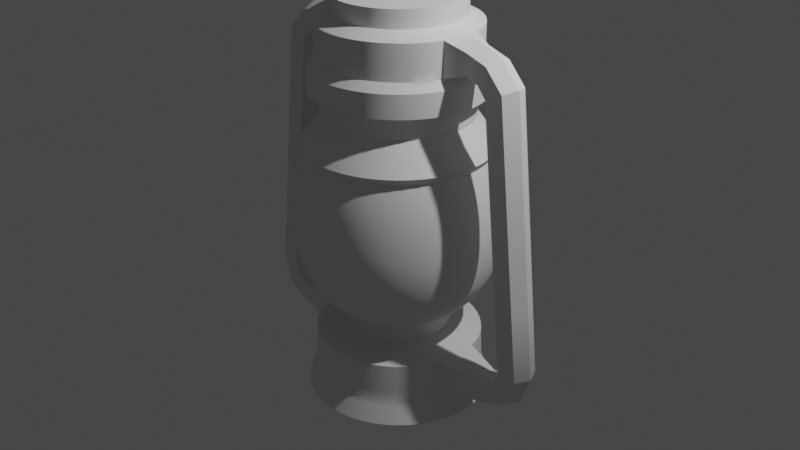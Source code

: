 # Source: Lantern.blend  (saved by Blender 2.81.16; exported with 4.5.12 LTS)
import bpy
from mathutils import Matrix  # noqa: F401  (used for matrix-valued properties, if any)

bpy.ops.wm.read_factory_settings(use_empty=True)
scene = bpy.context.scene
scene.name = 'Scene'

# ---- collections
col_collection = bpy.data.collections.new('Collection'); scene.collection.children.link(col_collection)

# ---- world
world_world = bpy.data.worlds.new('World'); scene.world = world_world
world_world.use_nodes = True; world_world.node_tree.nodes.clear()
_N = world_world.node_tree.nodes; _L = world_world.node_tree.links
n0 = _N.new('ShaderNodeOutputWorld'); n0.name = 'World Output'; n0.location = (300, 300)
n1 = _N.new('ShaderNodeBackground'); n1.name = 'Background'; n1.location = (10, 300)
n1.inputs[0].default_value = (0.05088, 0.05088, 0.05088, 1.0)
_L.new(n1.outputs[0], n0.inputs[0])
n0.is_active_output = True
world_world.color = (0.05088, 0.05088, 0.05088)
world_world.use_sun_shadow = False
world_world.sun_shadow_jitter_overblur = 0.0

# ---- cameras
cam_camera = bpy.data.cameras.new('Camera')
cam_camera.clip_end = 100.0
cam_camera.ortho_scale = 7.314

# ---- lights
light_light = bpy.data.lights.new('Light', 'POINT')
light_light.transmission_factor = 0.0
light_light.energy = 1000.0
light_light.shadow_soft_size = 0.1
light_light.shadow_maximum_resolution = 0.006
light_light.use_absolute_resolution = True

# ---- meshes
me_cylinder = bpy.data.meshes.new('Cylinder')
me_cylinder.from_pydata([(0.4851, 0.8401, 0.7866), (0.8401, 0.4851, 0.7866), (0.9701, -4.24e-08, 0.7866), (0.8401, -0.4851, 0.7866), (0.4851, -0.8401, 0.7866), (0.5101, 0.8836, 0.8597), (0.8836, 0.5101, 0.8597), (1.02, -4.473e-08, 0.8597), (0.8836, -0.5101, 0.8597), (0.5101, -0.8836, 0.8597), (0.3982, 0.6898, 1.161), (0.6898, 0.3982, 1.161), (0.7965, -6.592e-08, 1.161), (0.6898, -0.3982, 1.161), (0.3982, -0.6898, 1.161), (0.3982, 0.6898, 1.357), (0.6898, 0.3982, 1.357), (0.7965, -6.592e-08, 1.357), (0.6898, -0.3982, 1.357), (0.3982, -0.6898, 1.357), (0.464, 0.8037, 1.404), (0.8037, 0.464, 1.404), (0.928, -5.056e-08, 1.404), (0.8037, -0.464, 1.404), (0.464, -0.8037, 1.404), (0.464, 0.8037, 1.643), (0.8037, 0.464, 1.643), (0.928, -5.056e-08, 1.643), (0.8037, -0.464, 1.643), (0.464, -0.8037, 1.643), (0.4241, 0.7345, 1.728), (0.7345, 0.4241, 1.728), (0.8482, -5.86e-08, 1.728), (0.7345, -0.4241, 1.728), (0.4241, -0.7345, 1.728), (0.4241, 0.7345, 2.084), (0.7345, 0.4241, 2.084), (0.8482, -5.86e-08, 2.084), (0.7345, -0.4241, 2.084), (0.4241, -0.7345, 2.084), (0.3435, 0.595, 2.161), (0.595, 0.3435, 2.161), (0.687, -7.676e-08, 2.161), (0.595, -0.3435, 2.161), (0.3435, -0.595, 2.161), (0.3435, 0.595, 2.343), (0.595, 0.3435, 2.343), (0.687, -7.676e-08, 2.343), (0.595, -0.3435, 2.343), (0.3435, -0.595, 2.343), (0.3843, 0.6657, -0.8142), (0.6657, 0.3843, -0.8142), (0.7687, -5.691e-08, -0.8142), (0.6657, -0.3843, -0.8142), (0.3843, -0.6657, -0.8142), (0.2722, 0.4715, -0.9016), (0.4715, 0.2722, -0.9016), (0.5444, -7.98e-08, -0.9016), (0.4715, -0.2722, -0.9016), (0.2722, -0.4715, -0.9016), (0.2798, 0.4847, -1.133), (0.4847, 0.2798, -1.133), (0.5596, -7.781e-08, -1.133), (0.4847, -0.2798, -1.133), (0.2798, -0.4847, -1.133), (0.4517, 0.7824, -1.215), (0.7824, 0.4517, -1.215), (0.9035, -4.589e-08, -1.215), (0.7824, -0.4517, -1.215), (0.4517, -0.7824, -1.215), (0.4599, 0.7966, -1.62), (0.7966, 0.4599, -1.62), (0.9199, -4.42e-08, -1.62), (0.7966, -0.4599, -1.62), (0.4599, -0.7966, -1.62), (0.5071, 0.8783, -1.848), (0.8783, 0.5071, -1.848), (1.014, -3.397e-08, -1.848), (0.8783, -0.5071, -1.848), (0.5071, -0.8783, -1.848), (0.7913, 0.212, 1.728), (0.7913, -0.212, 1.728), (0.7913, 0.212, 2.084), (0.7913, -0.212, 2.084), (1.152, -0.1524, 1.748), (0.9971, -0.1524, 1.801), (0.9959, -6.749e-08, 1.728), (0.9971, -0.1524, 2.01), (0.9959, -6.749e-08, 2.084), (1.245, -0.1524, 1.639), (0.9971, 0.1524, 1.801), (0.9971, 0.1524, 2.01), (1.119, -6.902e-08, 1.682), (1.24, -0.1524, 1.938), (1.27, -6.453e-08, 2.005), (1.152, 0.1524, 1.748), (1.24, 0.1524, 1.938), (1.178, -8.037e-08, 1.609), (1.435, -0.1524, 1.727), (1.501, -5.271e-08, 1.759), (1.245, 0.1524, 1.639), (1.435, 0.1524, 1.727), (1.537, -0.1524, -1.061), (1.463, -9.05e-08, -1.06), (1.746, -0.1524, -1.061), (1.82, -4.26e-08, -1.06), (1.537, 0.1524, -1.061), (1.746, 0.1524, -1.061), (1.5, -0.1524, -1.178), (1.448, -1.072e-07, -1.125), (1.647, -0.1524, -1.326), (1.7, -2.545e-08, -1.377), (1.5, 0.1524, -1.178), (1.647, 0.1524, -1.326), (1.235, -0.1524, -1.301), (1.236, -6.797e-08, -1.227), (1.235, -0.1524, -1.51), (1.236, 2.784e-08, -1.584), (1.235, 0.1524, -1.301), (1.235, 0.1524, -1.51), (0.8429, 0.2259, -1.215), (0.8429, -0.2259, -1.215), (0.8582, 0.23, -1.62), (0.8582, -0.23, -1.62), (1.374, 0.1524, -1.268), (1.351, -8.831e-08, -1.202), (1.441, -0.1524, -1.452), (1.374, -0.1524, -1.268), (1.441, 0.1524, -1.452), (1.466, 1.905e-09, -1.517), (2.965e-10, 0.9701, 0.7866), (-0.4851, 0.8401, 0.7866), (-0.8401, 0.4851, 0.7866), (-0.9701, -4.24e-08, 0.7866), (-0.8401, -0.4851, 0.7866), (-0.4851, -0.8401, 0.7866), (2.965e-10, -0.9701, 0.7866), (-0.5101, 0.8836, 0.8597), (-1.236e-09, 1.02, 0.8597), (-0.8836, 0.5101, 0.8597), (-1.02, -4.473e-08, 0.8597), (-0.8836, -0.5101, 0.8597), (-0.5101, -0.8836, 0.8597), (-1.236e-09, -1.02, 0.8597), (-0.3982, 0.6898, 1.161), (0.0, 0.7965, 1.161), (-0.6898, 0.3982, 1.161), (-0.7965, -6.592e-08, 1.161), (-0.6898, -0.3982, 1.161), (-0.3982, -0.6898, 1.161), (0.0, -0.7965, 1.161), (-0.3982, 0.6898, 1.357), (0.0, 0.7965, 1.357), (-0.6898, 0.3982, 1.357), (-0.7965, -6.592e-08, 1.357), (-0.6898, -0.3982, 1.357), (-0.3982, -0.6898, 1.357), (0.0, -0.7965, 1.357), (-0.464, 0.8037, 1.404), (0.0, 0.928, 1.404), (-0.8037, 0.464, 1.404), (-0.928, -5.056e-08, 1.404), (-0.8037, -0.464, 1.404), (-0.464, -0.8037, 1.404), (0.0, -0.928, 1.404), (-0.464, 0.8037, 1.643), (0.0, 0.928, 1.643), (-0.8037, 0.464, 1.643), (-0.928, -5.056e-08, 1.643), (-0.8037, -0.464, 1.643), (-0.464, -0.8037, 1.643), (0.0, -0.928, 1.643), (-0.4241, 0.7345, 1.728), (0.0, 0.8482, 1.728), (-0.7345, 0.4241, 1.728), (-0.8482, -5.86e-08, 1.728), (-0.7345, -0.4241, 1.728), (-0.4241, -0.7345, 1.728), (0.0, -0.8482, 1.728), (-0.4241, 0.7345, 2.084), (0.0, 0.8482, 2.084), (-0.7345, 0.4241, 2.084), (-0.8482, -5.86e-08, 2.084), (-0.7345, -0.4241, 2.084), (-0.4241, -0.7345, 2.084), (0.0, -0.8482, 2.084), (-0.3435, 0.595, 2.161), (0.0, 0.687, 2.161), (-0.595, 0.3435, 2.161), (-0.687, -7.676e-08, 2.161), (-0.595, -0.3435, 2.161), (-0.3435, -0.595, 2.161), (0.0, -0.687, 2.161), (-0.3435, 0.595, 2.343), (0.0, 0.687, 2.343), (-0.595, 0.3435, 2.343), (-0.687, -7.676e-08, 2.343), (-0.595, -0.3435, 2.343), (-0.3435, -0.595, 2.343), (0.0, -0.687, 2.343), (0.0, 0.7687, -0.8142), (-0.3843, 0.6657, -0.8142), (-0.6657, 0.3843, -0.8142), (-0.7687, -5.691e-08, -0.8142), (-0.6657, -0.3843, -0.8142), (-0.3843, -0.6657, -0.8142), (0.0, -0.7687, -0.8142), (-5.905e-10, 0.5444, -0.9016), (-0.2722, 0.4715, -0.9016), (-0.4715, 0.2722, -0.9016), (-0.5444, -7.98e-08, -0.9016), (-0.4715, -0.2722, -0.9016), (-0.2722, -0.4715, -0.9016), (-5.905e-10, -0.5444, -0.9016), (-5.905e-10, 0.5596, -1.133), (-0.2798, 0.4847, -1.133), (-0.4847, 0.2798, -1.133), (-0.5596, -7.781e-08, -1.133), (-0.4847, -0.2798, -1.133), (-0.2798, -0.4847, -1.133), (-5.905e-10, -0.5596, -1.133), (0.0, 0.9035, -1.215), (-0.4517, 0.7824, -1.215), (-0.7824, 0.4517, -1.215), (-0.9035, -4.589e-08, -1.215), (-0.7824, -0.4517, -1.215), (-0.4517, -0.7824, -1.215), (0.0, -0.9035, -1.215), (0.0, 0.9199, -1.62), (-0.4599, 0.7966, -1.62), (-0.7966, 0.4599, -1.62), (-0.9199, -4.42e-08, -1.62), (-0.7966, -0.4599, -1.62), (-0.4599, -0.7966, -1.62), (0.0, -0.9199, -1.62), (0.0, 1.014, -1.848), (-0.5071, 0.8783, -1.848), (-0.8783, 0.5071, -1.848), (-1.014, -3.397e-08, -1.848), (-0.8783, -0.5071, -1.848), (-0.5071, -0.8783, -1.848), (0.0, -1.014, -1.848), (-0.7913, 0.212, 1.728), (-0.7913, -0.212, 1.728), (-0.7913, 0.212, 2.084), (-0.7913, -0.212, 2.084), (-1.152, -0.1524, 1.748), (-0.9971, -0.1524, 1.801), (-0.9959, -6.749e-08, 1.728), (-0.9971, -0.1524, 2.01), (-0.9959, -6.749e-08, 2.084), (-1.245, -0.1524, 1.639), (-0.9971, 0.1524, 1.801), (-0.9971, 0.1524, 2.01), (-1.119, -6.902e-08, 1.682), (-1.24, -0.1524, 1.938), (-1.27, -6.453e-08, 2.005), (-1.152, 0.1524, 1.748), (-1.24, 0.1524, 1.938), (-1.178, -8.037e-08, 1.609), (-1.435, -0.1524, 1.727), (-1.501, -5.271e-08, 1.759), (-1.245, 0.1524, 1.639), (-1.435, 0.1524, 1.727), (-1.537, -0.1524, -1.061), (-1.463, -9.05e-08, -1.06), (-1.746, -0.1524, -1.061), (-1.82, -4.26e-08, -1.06), (-1.537, 0.1524, -1.061), (-1.746, 0.1524, -1.061), (-1.5, -0.1524, -1.178), (-1.448, -1.072e-07, -1.125), (-1.647, -0.1524, -1.326), (-1.7, -2.545e-08, -1.377), (-1.5, 0.1524, -1.178), (-1.647, 0.1524, -1.326), (-1.235, -0.1524, -1.301), (-1.236, -6.797e-08, -1.227), (-1.235, -0.1524, -1.51), (-1.236, 2.784e-08, -1.584), (-1.235, 0.1524, -1.301), (-1.235, 0.1524, -1.51), (-0.8429, 0.2259, -1.215), (-0.8429, -0.2259, -1.215), (-0.8582, 0.23, -1.62), (-0.8582, -0.23, -1.62), (-1.374, 0.1524, -1.268), (-1.351, -8.831e-08, -1.202), (-1.441, -0.1524, -1.452), (-1.374, -0.1524, -1.268), (-1.441, 0.1524, -1.452), (-1.466, 1.905e-09, -1.517), (0.0, 2.384e-07, -1.848), (0.0, -1.192e-07, 2.343)], [], [(136, 4, 9, 143), (9, 14, 150, 143), (4, 3, 8, 9), (3, 2, 7, 8), (0, 130, 138, 5), (2, 1, 6, 7), (1, 0, 5, 6), (6, 11, 12, 7), (137, 144, 145, 138), (7, 12, 13, 8), (8, 13, 14, 9), (5, 10, 11, 6), (15, 152, 159, 20), (14, 13, 18, 19), (11, 10, 15, 16), (150, 14, 19, 157), (12, 11, 16, 17), (13, 12, 17, 18), (10, 145, 152, 15), (19, 18, 23, 24), (16, 15, 20, 21), (157, 19, 24, 164), (17, 16, 21, 22), (18, 17, 22, 23), (28, 27, 32, 81, 33), (20, 159, 166, 25), (24, 23, 28, 29), (21, 20, 25, 26), (164, 24, 29, 171), (22, 21, 26, 27), (23, 22, 27, 28), (81, 32, 86, 85), (25, 166, 173, 30), (29, 28, 33, 34), (26, 25, 30, 31), (171, 29, 34, 178), (27, 26, 31, 80, 32), (30, 173, 180, 35), (34, 33, 38, 39), (31, 30, 35, 36), (178, 34, 39, 185), (37, 83, 87, 88), (38, 83, 37, 42, 43), (35, 180, 187, 40), (39, 38, 43, 44), (36, 35, 40, 41), (185, 39, 44, 192), (37, 82, 36, 41, 42), (43, 42, 47, 48), (40, 187, 194, 45), (44, 43, 48, 49), (41, 40, 45, 46), (192, 44, 49, 199), (42, 41, 46, 47), (51, 52, 57, 56), (56, 57, 62, 61), (52, 53, 58, 57), (200, 50, 55, 207), (53, 54, 59, 58), (50, 51, 56, 55), (54, 206, 213, 59), (64, 220, 227, 69), (57, 58, 63, 62), (207, 55, 60, 214), (58, 59, 64, 63), (55, 56, 61, 60), (59, 213, 220, 64), (69, 227, 234, 74), (61, 62, 67, 120, 66), (62, 63, 68, 121, 67), (214, 60, 65, 221), (63, 64, 69, 68), (60, 61, 66, 65), (221, 65, 70, 228), (68, 69, 74, 73), (65, 66, 71, 70), (292, 77, 78), (74, 234, 241, 79), (71, 122, 72, 77, 76), (72, 123, 73, 78, 77), (228, 70, 75, 235), (73, 74, 79, 78), (70, 71, 76, 75), (293, 199, 49), (80, 82, 91, 90), (32, 80, 90, 86), (80, 31, 36, 82), (82, 37, 88, 91), (83, 81, 85, 87), (33, 81, 83, 38), (88, 87, 93, 94), (86, 90, 95, 92), (85, 86, 92, 84), (87, 85, 84, 93), (91, 88, 94, 96), (90, 91, 96, 95), (84, 92, 97, 89), (93, 84, 89, 98), (96, 94, 99, 101), (95, 96, 101, 100), (94, 93, 98, 99), (92, 95, 100, 97), (99, 98, 104, 105), (97, 100, 106, 103), (89, 97, 103, 102), (98, 89, 102, 104), (101, 99, 105, 107), (100, 101, 107, 106), (102, 103, 109, 108), (104, 102, 108, 110), (107, 105, 111, 113), (106, 107, 113, 112), (105, 104, 110, 111), (103, 106, 112, 109), (124, 128, 119, 118), (129, 126, 116, 117), (125, 124, 118, 115), (127, 125, 115, 114), (126, 127, 114, 116), (128, 129, 117, 119), (121, 68, 73, 123), (66, 120, 122, 71), (116, 123, 72, 117), (122, 119, 117, 72), (119, 122, 120, 118), (120, 67, 115, 118), (114, 115, 67, 121), (114, 121, 123, 116), (113, 111, 129, 128), (110, 108, 127, 126), (108, 109, 125, 127), (109, 112, 124, 125), (111, 110, 126, 129), (112, 113, 128, 124), (136, 143, 142, 135), (143, 150, 149, 142), (135, 142, 141, 134), (134, 141, 140, 133), (131, 137, 138, 130), (133, 140, 139, 132), (132, 139, 137, 131), (140, 147, 146, 139), (141, 148, 147, 140), (142, 149, 148, 141), (139, 146, 144, 137), (151, 158, 159, 152), (149, 156, 155, 148), (146, 153, 151, 144), (150, 157, 156, 149), (147, 154, 153, 146), (148, 155, 154, 147), (144, 151, 152, 145), (156, 163, 162, 155), (153, 160, 158, 151), (157, 164, 163, 156), (154, 161, 160, 153), (155, 162, 161, 154), (169, 176, 243, 175, 168), (158, 165, 166, 159), (163, 170, 169, 162), (160, 167, 165, 158), (164, 171, 170, 163), (161, 168, 167, 160), (162, 169, 168, 161), (243, 247, 248, 175), (165, 172, 173, 166), (170, 177, 176, 169), (167, 174, 172, 165), (171, 178, 177, 170), (168, 175, 242, 174, 167), (172, 179, 180, 173), (177, 184, 183, 176), (174, 181, 179, 172), (178, 185, 184, 177), (182, 250, 249, 245), (183, 190, 189, 182, 245), (179, 186, 187, 180), (184, 191, 190, 183), (181, 188, 186, 179), (185, 192, 191, 184), (182, 189, 188, 181, 244), (190, 197, 196, 189), (186, 193, 194, 187), (191, 198, 197, 190), (188, 195, 193, 186), (192, 199, 198, 191), (189, 196, 195, 188), (202, 209, 210, 203), (209, 216, 217, 210), (203, 210, 211, 204), (200, 207, 208, 201), (204, 211, 212, 205), (201, 208, 209, 202), (205, 212, 213, 206), (219, 226, 227, 220), (210, 217, 218, 211), (207, 214, 215, 208), (211, 218, 219, 212), (208, 215, 216, 209), (212, 219, 220, 213), (226, 233, 234, 227), (216, 223, 282, 224, 217), (217, 224, 283, 225, 218), (214, 221, 222, 215), (218, 225, 226, 219), (215, 222, 223, 216), (221, 228, 229, 222), (225, 232, 233, 226), (222, 229, 230, 223), (292, 241, 240), (233, 240, 241, 234), (230, 237, 238, 231, 284), (231, 238, 239, 232, 285), (228, 235, 236, 229), (232, 239, 240, 233), (229, 236, 237, 230), (293, 196, 197), (242, 252, 253, 244), (175, 248, 252, 242), (242, 244, 181, 174), (244, 253, 250, 182), (245, 249, 247, 243), (176, 183, 245, 243), (250, 256, 255, 249), (248, 254, 257, 252), (247, 246, 254, 248), (249, 255, 246, 247), (253, 258, 256, 250), (252, 257, 258, 253), (246, 251, 259, 254), (255, 260, 251, 246), (258, 263, 261, 256), (257, 262, 263, 258), (256, 261, 260, 255), (254, 259, 262, 257), (261, 267, 266, 260), (259, 265, 268, 262), (251, 264, 265, 259), (260, 266, 264, 251), (263, 269, 267, 261), (262, 268, 269, 263), (264, 270, 271, 265), (266, 272, 270, 264), (269, 275, 273, 267), (268, 274, 275, 269), (267, 273, 272, 266), (265, 271, 274, 268), (286, 280, 281, 290), (291, 279, 278, 288), (287, 277, 280, 286), (289, 276, 277, 287), (288, 278, 276, 289), (290, 281, 279, 291), (283, 285, 232, 225), (223, 230, 284, 282), (278, 279, 231, 285), (284, 231, 279, 281), (281, 280, 282, 284), (282, 280, 277, 224), (276, 283, 224, 277), (276, 278, 285, 283), (275, 290, 291, 273), (272, 288, 289, 270), (270, 289, 287, 271), (271, 287, 286, 274), (273, 291, 288, 272), (274, 286, 290, 275), (292, 76, 77), (292, 238, 237), (75, 76, 292), (235, 75, 292), (235, 292, 236), (236, 292, 237), (238, 292, 239), (239, 292, 240), (241, 292, 79), (79, 292, 78), (195, 196, 293), (46, 293, 47), (293, 49, 48), (47, 293, 48), (45, 194, 293), (46, 45, 293), (194, 193, 293), (193, 195, 293), (293, 197, 198), (199, 293, 198), (138, 145, 10, 5)])
me_cylinder.polygons.foreach_set('use_smooth', [True] * 288)
_k = set([(0, 1), (0, 130), (1, 2), (2, 3), (3, 4), (4, 136), (5, 6), (5, 138), (6, 7), (7, 8), (8, 9), (9, 143), (130, 131), (131, 132), (132, 133), (133, 134), (134, 135), (135, 136), (137, 138), (137, 139), (139, 140), (140, 141), (141, 142), (142, 143)])
me_cylinder.attributes.new('sharp_edge', 'BOOLEAN', 'EDGE').data.foreach_set('value', [ (min(e.vertices), max(e.vertices)) in _k for e in me_cylinder.edges])
_k = {(0, 130): 1.0, (0, 1): 1.0, (1, 2): 1.0, (2, 3): 1.0, (3, 4): 1.0, (4, 136): 1.0, (5, 138): 1.0, (5, 6): 1.0, (6, 7): 1.0, (7, 8): 1.0, (8, 9): 1.0, (9, 143): 1.0, (10, 145): 1.0, (10, 11): 1.0, (11, 12): 1.0, (12, 13): 1.0, (13, 14): 1.0, (14, 150): 1.0, (15, 152): 1.0, (15, 16): 1.0, (16, 17): 1.0, (17, 18): 1.0, (18, 19): 1.0, (19, 157): 1.0, (20, 159): 1.0, (20, 21): 1.0, (21, 22): 1.0, (22, 23): 1.0, (23, 24): 1.0, (24, 164): 1.0, (25, 166): 1.0, (25, 26): 1.0, (26, 27): 1.0, (27, 28): 1.0, (28, 29): 1.0, (29, 171): 1.0, (30, 173): 1.0, (30, 31): 1.0, (31, 80): 1.0, (32, 81): 1.0, (33, 34): 1.0, (34, 178): 1.0, (35, 180): 1.0, (35, 36): 1.0, (36, 82): 1.0, (37, 83): 1.0, (38, 39): 1.0, (39, 185): 1.0, (32, 86): 1.0, (40, 187): 1.0, (40, 41): 1.0, (41, 42): 1.0, (42, 43): 1.0, (43, 44): 1.0, (44, 192): 1.0, (45, 194): 1.0, (45, 46): 1.0, (46, 47): 1.0, (47, 48): 1.0, (48, 49): 1.0, (49, 199): 1.0, (50, 200): 1.0, (50, 51): 1.0, (51, 52): 1.0, (52, 53): 1.0, (53, 54): 1.0, (54, 206): 1.0, (55, 207): 1.0, (55, 56): 1.0, (56, 57): 1.0, (57, 58): 1.0, (58, 59): 1.0, (59, 213): 1.0, (60, 214): 1.0, (60, 61): 1.0, (61, 62): 1.0, (62, 63): 1.0, (63, 64): 1.0, (64, 220): 1.0, (65, 221): 1.0, (65, 66): 1.0, (67, 120): 1.0, (68, 121): 1.0, (68, 69): 1.0, (69, 227): 1.0, (70, 228): 1.0, (70, 71): 1.0, (72, 122): 1.0, (73, 123): 1.0, (73, 74): 1.0, (74, 234): 1.0, (75, 235): 1.0, (75, 76): 1.0, (76, 77): 1.0, (77, 78): 1.0, (78, 79): 1.0, (79, 241): 1.0, (32, 80): 1.0, (33, 81): 1.0, (37, 82): 1.0, (38, 83): 1.0, (80, 90): 1.0, (82, 91): 1.0, (37, 88): 1.0, (80, 82): 1.0, (83, 87): 1.0, (81, 85): 1.0, (81, 83): 1.0, (85, 86): 1.0, (87, 88): 1.0, (86, 92): 1.0, (86, 90): 1.0, (88, 91): 1.0, (87, 93): 1.0, (84, 85): 1.0, (88, 94): 1.0, (90, 91): 1.0, (90, 95): 1.0, (91, 96): 1.0, (85, 87): 1.0, (84, 92): 1.0, (93, 94): 1.0, (84, 89): 1.0, (92, 95): 1.0, (94, 96): 1.0, (96, 101): 1.0, (94, 99): 1.0, (93, 98): 1.0, (95, 96): 1.0, (92, 97): 1.0, (95, 100): 1.0, (84, 93): 1.0, (89, 97): 1.0, (98, 99): 1.0, (97, 103): 1.0, (97, 100): 1.0, (99, 101): 1.0, (98, 104): 1.0, (89, 102): 1.0, (99, 105): 1.0, (100, 101): 1.0, (100, 106): 1.0, (101, 107): 1.0, (89, 98): 1.0, (102, 103): 1.0, (104, 105): 1.0, (102, 108): 1.0, (103, 106): 1.0, (105, 107): 1.0, (107, 113): 1.0, (105, 111): 1.0, (104, 110): 1.0, (106, 107): 1.0, (103, 109): 1.0, (106, 112): 1.0, (102, 104): 1.0, (108, 109): 1.0, (110, 111): 1.0, (118, 124): 1.0, (109, 112): 1.0, (111, 113): 1.0, (115, 125): 1.0, (110, 126): 1.0, (114, 127): 1.0, (112, 113): 1.0, (113, 128): 1.0, (117, 129): 1.0, (108, 110): 1.0, (114, 115): 1.0, (116, 117): 1.0, (115, 118): 1.0, (117, 119): 1.0, (118, 119): 1.0, (114, 116): 1.0, (66, 120): 1.0, (67, 121): 1.0, (71, 122): 1.0, (72, 123): 1.0, (121, 123): 1.0, (120, 122): 1.0, (116, 123): 1.0, (72, 117): 1.0, (119, 122): 1.0, (118, 120): 1.0, (67, 115): 1.0, (114, 121): 1.0, (112, 124): 1.0, (109, 125): 1.0, (116, 126): 1.0, (108, 127): 1.0, (119, 128): 1.0, (111, 129): 1.0, (128, 129): 1.0, (126, 127): 1.0, (125, 127): 1.0, (124, 125): 1.0, (126, 129): 1.0, (124, 128): 1.0, (130, 131): 1.0, (131, 132): 1.0, (132, 133): 1.0, (133, 134): 1.0, (134, 135): 1.0, (135, 136): 1.0, (137, 138): 1.0, (137, 139): 1.0, (139, 140): 1.0, (140, 141): 1.0, (141, 142): 1.0, (142, 143): 1.0, (144, 145): 1.0, (144, 146): 1.0, (146, 147): 1.0, (147, 148): 1.0, (148, 149): 1.0, (149, 150): 1.0, (151, 152): 1.0, (151, 153): 1.0, (153, 154): 1.0, (154, 155): 1.0, (155, 156): 1.0, (156, 157): 1.0, (158, 159): 1.0, (158, 160): 1.0, (160, 161): 1.0, (161, 162): 1.0, (162, 163): 1.0, (163, 164): 1.0, (165, 166): 1.0, (165, 167): 1.0, (167, 168): 1.0, (168, 169): 1.0, (169, 170): 1.0, (170, 171): 1.0, (172, 173): 1.0, (172, 174): 1.0, (174, 242): 1.0, (175, 243): 1.0, (176, 177): 1.0, (177, 178): 1.0, (179, 180): 1.0, (179, 181): 1.0, (181, 244): 1.0, (182, 245): 1.0, (183, 184): 1.0, (184, 185): 1.0, (175, 248): 1.0, (186, 187): 1.0, (186, 188): 1.0, (188, 189): 1.0, (189, 190): 1.0, (190, 191): 1.0, (191, 192): 1.0, (193, 194): 1.0, (193, 195): 1.0, (195, 196): 1.0, (196, 197): 1.0, (197, 198): 1.0, (198, 199): 1.0, (200, 201): 1.0, (201, 202): 1.0, (202, 203): 1.0, (203, 204): 1.0, (204, 205): 1.0, (205, 206): 1.0, (207, 208): 1.0, (208, 209): 1.0, (209, 210): 1.0, (210, 211): 1.0, (211, 212): 1.0, (212, 213): 1.0, (214, 215): 1.0, (215, 216): 1.0, (216, 217): 1.0, (217, 218): 1.0, (218, 219): 1.0, (219, 220): 1.0, (221, 222): 1.0, (222, 223): 1.0, (224, 282): 1.0, (225, 283): 1.0, (225, 226): 1.0, (226, 227): 1.0, (228, 229): 1.0, (229, 230): 1.0, (231, 284): 1.0, (232, 285): 1.0, (232, 233): 1.0, (233, 234): 1.0, (235, 236): 1.0, (236, 237): 1.0, (237, 238): 1.0, (238, 239): 1.0, (239, 240): 1.0, (240, 241): 1.0, (175, 242): 1.0, (176, 243): 1.0, (182, 244): 1.0, (183, 245): 1.0, (242, 252): 1.0, (244, 253): 1.0, (182, 250): 1.0, (242, 244): 1.0, (245, 249): 1.0, (243, 247): 1.0, (243, 245): 1.0, (247, 248): 1.0, (249, 250): 1.0, (248, 254): 1.0, (248, 252): 1.0, (250, 253): 1.0, (249, 255): 1.0, (246, 247): 1.0, (250, 256): 1.0, (252, 253): 1.0, (252, 257): 1.0, (253, 258): 1.0, (247, 249): 1.0, (246, 254): 1.0, (255, 256): 1.0, (246, 251): 1.0, (254, 257): 1.0, (256, 258): 1.0, (258, 263): 1.0, (256, 261): 1.0, (255, 260): 1.0, (257, 258): 1.0, (254, 259): 1.0, (257, 262): 1.0, (246, 255): 1.0, (251, 259): 1.0, (260, 261): 1.0, (259, 265): 1.0, (259, 262): 1.0, (261, 263): 1.0, (260, 266): 1.0, (251, 264): 1.0, (261, 267): 1.0, (262, 263): 1.0, (262, 268): 1.0, (263, 269): 1.0, (251, 260): 1.0, (264, 265): 1.0, (266, 267): 1.0, (264, 270): 1.0, (265, 268): 1.0, (267, 269): 1.0, (269, 275): 1.0, (267, 273): 1.0, (266, 272): 1.0, (268, 269): 1.0, (265, 271): 1.0, (268, 274): 1.0, (264, 266): 1.0, (270, 271): 1.0, (272, 273): 1.0, (280, 286): 1.0, (271, 274): 1.0, (273, 275): 1.0, (277, 287): 1.0, (272, 288): 1.0, (276, 289): 1.0, (274, 275): 1.0, (275, 290): 1.0, (279, 291): 1.0, (270, 272): 1.0, (276, 277): 1.0, (278, 279): 1.0, (277, 280): 1.0, (279, 281): 1.0, (280, 281): 1.0, (276, 278): 1.0, (223, 282): 1.0, (224, 283): 1.0, (230, 284): 1.0, (231, 285): 1.0, (283, 285): 1.0, (282, 284): 1.0, (278, 285): 1.0, (231, 279): 1.0, (281, 284): 1.0, (280, 282): 1.0, (224, 277): 1.0, (276, 283): 1.0, (274, 286): 1.0, (271, 287): 1.0, (278, 288): 1.0, (270, 289): 1.0, (281, 290): 1.0, (273, 291): 1.0, (290, 291): 1.0, (288, 289): 1.0, (287, 289): 1.0, (286, 287): 1.0, (288, 291): 1.0, (286, 290): 1.0}
me_cylinder.attributes.new('crease_edge', 'FLOAT', 'EDGE').data.foreach_set('value', [_k.get((min(e.vertices), max(e.vertices)), 0.0) for e in me_cylinder.edges])
_uv = me_cylinder.uv_layers.new(name='UVMap')
_uv.uv.foreach_set('vector', [0.5, 1.0, 0.5833, 1.0, 0.5833, 1.0, 0.5, 1.0, 0.5833, 1.0, 0.5833, 1.0, 0.5, 1.0, 0.5, 1.0, 0.5833, 1.0, 0.6667, 1.0, 0.6667, 1.0, 0.5833, 1.0, 0.6667, 1.0, 0.75, 1.0, 0.75, 1.0, 0.6667, 1.0, 0.9167, 1.0, 1.0, 1.0, 1.0, 1.0, 0.9167, 1.0, 0.75, 1.0, 0.8333, 1.0, 0.8333, 1.0, 0.75, 1.0, 0.8333, 1.0, 0.9167, 1.0, 0.9167, 1.0, 0.8333, 1.0, 0.8333, 1.0, 0.8333, 1.0, 0.75, 1.0, 0.75, 1.0, 0.9167, 1.0, 0.9167, 1.0, 1.0, 1.0, 1.0, 1.0, 0.75, 1.0, 0.75, 1.0, 0.6667, 1.0, 0.6667, 1.0, 0.6667, 1.0, 0.6667, 1.0, 0.5833, 1.0, 0.5833, 1.0, 0.9167, 1.0, 0.9167, 1.0, 0.8333, 1.0, 0.8333, 1.0, 0.9167, 1.0, 1.0, 1.0, 1.0, 1.0, 0.9167, 1.0, 0.5833, 1.0, 0.6667, 1.0, 0.6667, 1.0, 0.5833, 1.0, 0.8333, 1.0, 0.9167, 1.0, 0.9167, 1.0, 0.8333, 1.0, 0.5, 1.0, 0.5833, 1.0, 0.5833, 1.0, 0.5, 1.0, 0.75, 1.0, 0.8333, 1.0, 0.8333, 1.0, 0.75, 1.0, 0.6667, 1.0, 0.75, 1.0, 0.75, 1.0, 0.6667, 1.0, 0.9167, 1.0, 1.0, 1.0, 1.0, 1.0, 0.9167, 1.0, 0.5833, 1.0, 0.6667, 1.0, 0.6667, 1.0, 0.5833, 1.0, 0.8333, 1.0, 0.9167, 1.0, 0.9167, 1.0, 0.8333, 1.0, 0.5, 1.0, 0.5833, 1.0, 0.5833, 1.0, 0.5, 1.0, 0.75, 1.0, 0.8333, 1.0, 0.8333, 1.0, 0.75, 1.0, 0.6667, 1.0, 0.75, 1.0, 0.75, 1.0, 0.6667, 1.0, 0.6667, 1.0, 0.75, 1.0, 0.75, 1.0, 0.7083, 1.0, 0.6667, 1.0, 0.9167, 1.0, 1.0, 1.0, 1.0, 1.0, 0.9167, 1.0, 0.5833, 1.0, 0.6667, 1.0, 0.6667, 1.0, 0.5833, 1.0, 0.8333, 1.0, 0.9167, 1.0, 0.9167, 1.0, 0.8333, 1.0, 0.5, 1.0, 0.5833, 1.0, 0.5833, 1.0, 0.5, 1.0, 0.75, 1.0, 0.8333, 1.0, 0.8333, 1.0, 0.75, 1.0, 0.6667, 1.0, 0.75, 1.0, 0.75, 1.0, 0.6667, 1.0, 0.7083, 1.0, 0.75, 1.0, 0.75, 1.0, 0.7083, 1.0, 0.9167, 1.0, 1.0, 1.0, 1.0, 1.0, 0.9167, 1.0, 0.5833, 1.0, 0.6667, 1.0, 0.6667, 1.0, 0.5833, 1.0, 0.8333, 1.0, 0.9167, 1.0, 0.9167, 1.0, 0.8333, 1.0, 0.5, 1.0, 0.5833, 1.0, 0.5833, 1.0, 0.5, 1.0, 0.75, 1.0, 0.8333, 1.0, 0.8333, 1.0, 0.7917, 1.0, 0.75, 1.0, 0.9167, 1.0, 1.0, 1.0, 1.0, 1.0, 0.9167, 1.0, 0.5833, 1.0, 0.6667, 1.0, 0.6667, 1.0, 0.5833, 1.0, 0.8333, 1.0, 0.9167, 1.0, 0.9167, 1.0, 0.8333, 1.0, 0.5, 1.0, 0.5833, 1.0, 0.5833, 1.0, 0.5, 1.0, 0.75, 1.0, 0.7083, 1.0, 0.7083, 1.0, 0.75, 1.0, 0.6667, 1.0, 0.7083, 1.0, 0.75, 1.0, 0.75, 1.0, 0.6667, 1.0, 0.9167, 1.0, 1.0, 1.0, 1.0, 1.0, 0.9167, 1.0, 0.5833, 1.0, 0.6667, 1.0, 0.6667, 1.0, 0.5833, 1.0, 0.8333, 1.0, 0.9167, 1.0, 0.9167, 1.0, 0.8333, 1.0, 0.5, 1.0, 0.5833, 1.0, 0.5833, 1.0, 0.5, 1.0, 0.75, 1.0, 0.7917, 1.0, 0.8333, 1.0, 0.8333, 1.0, 0.75, 1.0, 0.6667, 1.0, 0.75, 1.0, 0.75, 1.0, 0.6667, 1.0, 0.9167, 1.0, 1.0, 1.0, 1.0, 1.0, 0.9167, 1.0, 0.5833, 1.0, 0.6667, 1.0, 0.6667, 1.0, 0.5833, 1.0, 0.8333, 1.0, 0.9167, 1.0, 0.9167, 1.0, 0.8333, 1.0, 0.5, 1.0, 0.5833, 1.0, 0.5833, 1.0, 0.5, 1.0, 0.75, 1.0, 0.8333, 1.0, 0.8333, 1.0, 0.75, 1.0, 0.8333, 0.5, 0.75, 0.5, 0.75, 0.5, 0.8333, 0.5, 0.8333, 0.5, 0.75, 0.5, 0.75, 0.5, 0.8333, 0.5, 0.75, 0.5, 0.6667, 0.5, 0.6667, 0.5, 0.75, 0.5, 1.0, 0.5, 0.9167, 0.5, 0.9167, 0.5, 1.0, 0.5, 0.6667, 0.5, 0.5833, 0.5, 0.5833, 0.5, 0.6667, 0.5, 0.9167, 0.5, 0.8333, 0.5, 0.8333, 0.5, 0.9167, 0.5, 0.5833, 0.5, 0.5, 0.5, 0.5, 0.5, 0.5833, 0.5, 0.5833, 0.5, 0.5, 0.5, 0.5, 0.5, 0.5833, 0.5, 0.75, 0.5, 0.6667, 0.5, 0.6667, 0.5, 0.75, 0.5, 1.0, 0.5, 0.9167, 0.5, 0.9167, 0.5, 1.0, 0.5, 0.6667, 0.5, 0.5833, 0.5, 0.5833, 0.5, 0.6667, 0.5, 0.9167, 0.5, 0.8333, 0.5, 0.8333, 0.5, 0.9167, 0.5, 0.5833, 0.5, 0.5, 0.5, 0.5, 0.5, 0.5833, 0.5, 0.5833, 0.5, 0.5, 0.5, 0.5, 0.5, 0.5833, 0.5, 0.8333, 0.5, 0.75, 0.5, 0.75, 0.5, 0.7917, 0.5, 0.8333, 0.5, 0.75, 0.5, 0.6667, 0.5, 0.6667, 0.5, 0.7083, 0.5, 0.75, 0.5, 1.0, 0.5, 0.9167, 0.5, 0.9167, 0.5, 1.0, 0.5, 0.6667, 0.5, 0.5833, 0.5, 0.5833, 0.5, 0.6667, 0.5, 0.9167, 0.5, 0.8333, 0.5, 0.8333, 0.5, 0.9167, 0.5, 1.0, 0.5, 0.9167, 0.5, 0.9167, 0.5, 1.0, 0.5, 0.6667, 0.5, 0.5833, 0.5, 0.5833, 0.5, 0.6667, 0.5, 0.9167, 0.5, 0.8333, 0.5, 0.8333, 0.5, 0.9167, 0.5, 0.75, 0.25, 0.99, 0.25, 0.9578, 0.13, 0.5833, 0.5, 0.5, 0.5, 0.5, 0.5, 0.5833, 0.5, 0.8333, 0.5, 0.7917, 0.5, 0.75, 0.5, 0.75, 0.5, 0.8333, 0.5, 0.75, 0.5, 0.7083, 0.5, 0.6667, 0.5, 0.6667, 0.5, 0.75, 0.5, 1.0, 0.5, 0.9167, 0.5, 0.9167, 0.5, 1.0, 0.5, 0.6667, 0.5, 0.5833, 0.5, 0.5833, 0.5, 0.6667, 0.5, 0.9167, 0.5, 0.8333, 0.5, 0.8333, 0.5, 0.9167, 0.5, 0.25, 0.25, 0.25, 0.01, 0.37, 0.04215, 0.7917, 1.0, 0.7917, 1.0, 0.7917, 1.0, 0.7917, 1.0, 0.75, 1.0, 0.7917, 1.0, 0.7917, 1.0, 0.75, 1.0, 0.7917, 1.0, 0.8333, 1.0, 0.8333, 1.0, 0.7917, 1.0, 0.7917, 1.0, 0.75, 1.0, 0.75, 1.0, 0.7917, 1.0, 0.7083, 1.0, 0.7083, 1.0, 0.7083, 1.0, 0.7083, 1.0, 0.6667, 1.0, 0.7083, 1.0, 0.7083, 1.0, 0.6667, 1.0, 0.75, 1.0, 0.7083, 1.0, 0.7083, 1.0, 0.75, 1.0, 0.75, 1.0, 0.7917, 1.0, 0.7917, 1.0, 0.75, 1.0, 0.7083, 1.0, 0.75, 1.0, 0.75, 1.0, 0.7083, 1.0, 0.7083, 1.0, 0.7083, 1.0, 0.7083, 1.0, 0.7083, 1.0, 0.7917, 1.0, 0.75, 1.0, 0.75, 1.0, 0.7917, 1.0, 0.7917, 1.0, 0.7917, 1.0, 0.7917, 1.0, 0.7917, 1.0, 0.7083, 1.0, 0.75, 1.0, 0.75, 1.0, 0.7083, 1.0, 0.7083, 1.0, 0.7083, 1.0, 0.7083, 1.0, 0.7083, 1.0, 0.7917, 1.0, 0.75, 1.0, 0.75, 1.0, 0.7917, 1.0, 0.7917, 1.0, 0.7917, 1.0, 0.7917, 1.0, 0.7917, 1.0, 0.75, 1.0, 0.7083, 1.0, 0.7083, 1.0, 0.75, 1.0, 0.75, 1.0, 0.7917, 1.0, 0.7917, 1.0, 0.75, 1.0, 0.75, 1.0, 0.7083, 1.0, 0.7083, 1.0, 0.75, 1.0, 0.75, 1.0, 0.7917, 1.0, 0.7917, 1.0, 0.75, 1.0, 0.7083, 1.0, 0.75, 1.0, 0.75, 1.0, 0.7083, 1.0, 0.7083, 1.0, 0.7083, 1.0, 0.7083, 1.0, 0.7083, 1.0, 0.7917, 1.0, 0.75, 1.0, 0.75, 1.0, 0.7917, 1.0, 0.7917, 1.0, 0.7917, 1.0, 0.7917, 1.0, 0.7917, 1.0, 0.7083, 1.0, 0.75, 1.0, 0.75, 1.0, 0.7083, 1.0, 0.7083, 1.0, 0.7083, 1.0, 0.7083, 1.0, 0.7083, 1.0, 0.7917, 1.0, 0.75, 1.0, 0.75, 1.0, 0.7917, 1.0, 0.7917, 1.0, 0.7917, 1.0, 0.7917, 1.0, 0.7917, 1.0, 0.75, 1.0, 0.7083, 1.0, 0.7083, 1.0, 0.75, 1.0, 0.75, 1.0, 0.7917, 1.0, 0.7917, 1.0, 0.75, 1.0, 0.7917, 1.0, 0.7917, 1.0, 0.7917, 1.0, 0.7917, 1.0, 0.75, 1.0, 0.7083, 1.0, 0.7083, 1.0, 0.75, 1.0, 0.75, 1.0, 0.7917, 1.0, 0.7917, 1.0, 0.75, 1.0, 0.7083, 1.0, 0.75, 1.0, 0.75, 1.0, 0.7083, 1.0, 0.7083, 1.0, 0.7083, 1.0, 0.7083, 1.0, 0.7083, 1.0, 0.7917, 1.0, 0.75, 1.0, 0.75, 1.0, 0.7917, 1.0, 0.7083, 0.5, 0.6667, 0.5, 0.6667, 0.5, 0.7083, 0.5, 0.8333, 0.5, 0.7917, 0.5, 0.7917, 0.5, 0.8333, 0.5, 0.7083, 1.0, 0.7083, 0.5, 0.75, 0.5, 0.75, 1.0, 0.7917, 0.5, 0.7917, 1.0, 0.75, 1.0, 0.75, 0.5, 0.7917, 1.0, 0.7917, 0.5, 0.7917, 0.5, 0.7917, 1.0, 0.7917, 0.5, 0.75, 0.5, 0.75, 1.0, 0.7917, 1.0, 0.7083, 1.0, 0.75, 1.0, 0.75, 0.5, 0.7083, 0.5, 0.7083, 1.0, 0.7083, 0.5, 0.7083, 0.5, 0.7083, 1.0, 0.7917, 1.0, 0.75, 1.0, 0.75, 1.0, 0.7917, 1.0, 0.7083, 1.0, 0.7083, 1.0, 0.7083, 1.0, 0.7083, 1.0, 0.7083, 1.0, 0.75, 1.0, 0.75, 1.0, 0.7083, 1.0, 0.75, 1.0, 0.7917, 1.0, 0.7917, 1.0, 0.75, 1.0, 0.75, 1.0, 0.7083, 1.0, 0.7083, 1.0, 0.75, 1.0, 0.7917, 1.0, 0.7917, 1.0, 0.7917, 1.0, 0.7917, 1.0, 0.5, 1.0, 0.5, 1.0, 0.5833, 1.0, 0.5833, 1.0, 0.5, 1.0, 0.5, 1.0, 0.5833, 1.0, 0.5833, 1.0, 0.5833, 1.0, 0.5833, 1.0, 0.6667, 1.0, 0.6667, 1.0, 0.6667, 1.0, 0.6667, 1.0, 0.75, 1.0, 0.75, 1.0, 0.9167, 1.0, 0.9167, 1.0, 1.0, 1.0, 1.0, 1.0, 0.75, 1.0, 0.75, 1.0, 0.8333, 1.0, 0.8333, 1.0, 0.8333, 1.0, 0.8333, 1.0, 0.9167, 1.0, 0.9167, 1.0, 0.75, 1.0, 0.75, 1.0, 0.8333, 1.0, 0.8333, 1.0, 0.6667, 1.0, 0.6667, 1.0, 0.75, 1.0, 0.75, 1.0, 0.5833, 1.0, 0.5833, 1.0, 0.6667, 1.0, 0.6667, 1.0, 0.8333, 1.0, 0.8333, 1.0, 0.9167, 1.0, 0.9167, 1.0, 0.9167, 1.0, 0.9167, 1.0, 1.0, 1.0, 1.0, 1.0, 0.5833, 1.0, 0.5833, 1.0, 0.6667, 1.0, 0.6667, 1.0, 0.8333, 1.0, 0.8333, 1.0, 0.9167, 1.0, 0.9167, 1.0, 0.5, 1.0, 0.5, 1.0, 0.5833, 1.0, 0.5833, 1.0, 0.75, 1.0, 0.75, 1.0, 0.8333, 1.0, 0.8333, 1.0, 0.6667, 1.0, 0.6667, 1.0, 0.75, 1.0, 0.75, 1.0, 0.9167, 1.0, 0.9167, 1.0, 1.0, 1.0, 1.0, 1.0, 0.5833, 1.0, 0.5833, 1.0, 0.6667, 1.0, 0.6667, 1.0, 0.8333, 1.0, 0.8333, 1.0, 0.9167, 1.0, 0.9167, 1.0, 0.5, 1.0, 0.5, 1.0, 0.5833, 1.0, 0.5833, 1.0, 0.75, 1.0, 0.75, 1.0, 0.8333, 1.0, 0.8333, 1.0, 0.6667, 1.0, 0.6667, 1.0, 0.75, 1.0, 0.75, 1.0, 0.6667, 1.0, 0.6667, 1.0, 0.7083, 1.0, 0.75, 1.0, 0.75, 1.0, 0.9167, 1.0, 0.9167, 1.0, 1.0, 1.0, 1.0, 1.0, 0.5833, 1.0, 0.5833, 1.0, 0.6667, 1.0, 0.6667, 1.0, 0.8333, 1.0, 0.8333, 1.0, 0.9167, 1.0, 0.9167, 1.0, 0.5, 1.0, 0.5, 1.0, 0.5833, 1.0, 0.5833, 1.0, 0.75, 1.0, 0.75, 1.0, 0.8333, 1.0, 0.8333, 1.0, 0.6667, 1.0, 0.6667, 1.0, 0.75, 1.0, 0.75, 1.0, 0.7083, 1.0, 0.7083, 1.0, 0.75, 1.0, 0.75, 1.0, 0.9167, 1.0, 0.9167, 1.0, 1.0, 1.0, 1.0, 1.0, 0.5833, 1.0, 0.5833, 1.0, 0.6667, 1.0, 0.6667, 1.0, 0.8333, 1.0, 0.8333, 1.0, 0.9167, 1.0, 0.9167, 1.0, 0.5, 1.0, 0.5, 1.0, 0.5833, 1.0, 0.5833, 1.0, 0.75, 1.0, 0.75, 1.0, 0.7917, 1.0, 0.8333, 1.0, 0.8333, 1.0, 0.9167, 1.0, 0.9167, 1.0, 1.0, 1.0, 1.0, 1.0, 0.5833, 1.0, 0.5833, 1.0, 0.6667, 1.0, 0.6667, 1.0, 0.8333, 1.0, 0.8333, 1.0, 0.9167, 1.0, 0.9167, 1.0, 0.5, 1.0, 0.5, 1.0, 0.5833, 1.0, 0.5833, 1.0, 0.75, 1.0, 0.75, 1.0, 0.7083, 1.0, 0.7083, 1.0, 0.6667, 1.0, 0.6667, 1.0, 0.75, 1.0, 0.75, 1.0, 0.7083, 1.0, 0.9167, 1.0, 0.9167, 1.0, 1.0, 1.0, 1.0, 1.0, 0.5833, 1.0, 0.5833, 1.0, 0.6667, 1.0, 0.6667, 1.0, 0.8333, 1.0, 0.8333, 1.0, 0.9167, 1.0, 0.9167, 1.0, 0.5, 1.0, 0.5, 1.0, 0.5833, 1.0, 0.5833, 1.0, 0.75, 1.0, 0.75, 1.0, 0.8333, 1.0, 0.8333, 1.0, 0.7917, 1.0, 0.6667, 1.0, 0.6667, 1.0, 0.75, 1.0, 0.75, 1.0, 0.9167, 1.0, 0.9167, 1.0, 1.0, 1.0, 1.0, 1.0, 0.5833, 1.0, 0.5833, 1.0, 0.6667, 1.0, 0.6667, 1.0, 0.8333, 1.0, 0.8333, 1.0, 0.9167, 1.0, 0.9167, 1.0, 0.5, 1.0, 0.5, 1.0, 0.5833, 1.0, 0.5833, 1.0, 0.75, 1.0, 0.75, 1.0, 0.8333, 1.0, 0.8333, 1.0, 0.8333, 0.5, 0.8333, 0.5, 0.75, 0.5, 0.75, 0.5, 0.8333, 0.5, 0.8333, 0.5, 0.75, 0.5, 0.75, 0.5, 0.75, 0.5, 0.75, 0.5, 0.6667, 0.5, 0.6667, 0.5, 1.0, 0.5, 1.0, 0.5, 0.9167, 0.5, 0.9167, 0.5, 0.6667, 0.5, 0.6667, 0.5, 0.5833, 0.5, 0.5833, 0.5, 0.9167, 0.5, 0.9167, 0.5, 0.8333, 0.5, 0.8333, 0.5, 0.5833, 0.5, 0.5833, 0.5, 0.5, 0.5, 0.5, 0.5, 0.5833, 0.5, 0.5833, 0.5, 0.5, 0.5, 0.5, 0.5, 0.75, 0.5, 0.75, 0.5, 0.6667, 0.5, 0.6667, 0.5, 1.0, 0.5, 1.0, 0.5, 0.9167, 0.5, 0.9167, 0.5, 0.6667, 0.5, 0.6667, 0.5, 0.5833, 0.5, 0.5833, 0.5, 0.9167, 0.5, 0.9167, 0.5, 0.8333, 0.5, 0.8333, 0.5, 0.5833, 0.5, 0.5833, 0.5, 0.5, 0.5, 0.5, 0.5, 0.5833, 0.5, 0.5833, 0.5, 0.5, 0.5, 0.5, 0.5, 0.8333, 0.5, 0.8333, 0.5, 0.7917, 0.5, 0.75, 0.5, 0.75, 0.5, 0.75, 0.5, 0.75, 0.5, 0.7083, 0.5, 0.6667, 0.5, 0.6667, 0.5, 1.0, 0.5, 1.0, 0.5, 0.9167, 0.5, 0.9167, 0.5, 0.6667, 0.5, 0.6667, 0.5, 0.5833, 0.5, 0.5833, 0.5, 0.9167, 0.5, 0.9167, 0.5, 0.8333, 0.5, 0.8333, 0.5, 1.0, 0.5, 1.0, 0.5, 0.9167, 0.5, 0.9167, 0.5, 0.6667, 0.5, 0.6667, 0.5, 0.5833, 0.5, 0.5833, 0.5, 0.9167, 0.5, 0.9167, 0.5, 0.8333, 0.5, 0.8333, 0.5, 0.75, 0.25, 0.75, 0.01, 0.87, 0.04215, 0.5833, 0.5, 0.5833, 0.5, 0.5, 0.5, 0.5, 0.5, 0.8333, 0.5, 0.8333, 0.5, 0.75, 0.5, 0.75, 0.5, 0.7917, 0.5, 0.75, 0.5, 0.75, 0.5, 0.6667, 0.5, 0.6667, 0.5, 0.7083, 0.5, 1.0, 0.5, 1.0, 0.5, 0.9167, 0.5, 0.9167, 0.5, 0.6667, 0.5, 0.6667, 0.5, 0.5833, 0.5, 0.5833, 0.5, 0.9167, 0.5, 0.9167, 0.5, 0.8333, 0.5, 0.8333, 0.5, 0.25, 0.25, 0.49, 0.25, 0.4578, 0.13, 0.7917, 1.0, 0.7917, 1.0, 0.7917, 1.0, 0.7917, 1.0, 0.75, 1.0, 0.75, 1.0, 0.7917, 1.0, 0.7917, 1.0, 0.7917, 1.0, 0.7917, 1.0, 0.8333, 1.0, 0.8333, 1.0, 0.7917, 1.0, 0.7917, 1.0, 0.75, 1.0, 0.75, 1.0, 0.7083, 1.0, 0.7083, 1.0, 0.7083, 1.0, 0.7083, 1.0, 0.6667, 1.0, 0.6667, 1.0, 0.7083, 1.0, 0.7083, 1.0, 0.75, 1.0, 0.75, 1.0, 0.7083, 1.0, 0.7083, 1.0, 0.75, 1.0, 0.75, 1.0, 0.7917, 1.0, 0.7917, 1.0, 0.7083, 1.0, 0.7083, 1.0, 0.75, 1.0, 0.75, 1.0, 0.7083, 1.0, 0.7083, 1.0, 0.7083, 1.0, 0.7083, 1.0, 0.7917, 1.0, 0.7917, 1.0, 0.75, 1.0, 0.75, 1.0, 0.7917, 1.0, 0.7917, 1.0, 0.7917, 1.0, 0.7917, 1.0, 0.7083, 1.0, 0.7083, 1.0, 0.75, 1.0, 0.75, 1.0, 0.7083, 1.0, 0.7083, 1.0, 0.7083, 1.0, 0.7083, 1.0, 0.7917, 1.0, 0.7917, 1.0, 0.75, 1.0, 0.75, 1.0, 0.7917, 1.0, 0.7917, 1.0, 0.7917, 1.0, 0.7917, 1.0, 0.75, 1.0, 0.75, 1.0, 0.7083, 1.0, 0.7083, 1.0, 0.75, 1.0, 0.75, 1.0, 0.7917, 1.0, 0.7917, 1.0, 0.75, 1.0, 0.75, 1.0, 0.7083, 1.0, 0.7083, 1.0, 0.75, 1.0, 0.75, 1.0, 0.7917, 1.0, 0.7917, 1.0, 0.7083, 1.0, 0.7083, 1.0, 0.75, 1.0, 0.75, 1.0, 0.7083, 1.0, 0.7083, 1.0, 0.7083, 1.0, 0.7083, 1.0, 0.7917, 1.0, 0.7917, 1.0, 0.75, 1.0, 0.75, 1.0, 0.7917, 1.0, 0.7917, 1.0, 0.7917, 1.0, 0.7917, 1.0, 0.7083, 1.0, 0.7083, 1.0, 0.75, 1.0, 0.75, 1.0, 0.7083, 1.0, 0.7083, 1.0, 0.7083, 1.0, 0.7083, 1.0, 0.7917, 1.0, 0.7917, 1.0, 0.75, 1.0, 0.75, 1.0, 0.7917, 1.0, 0.7917, 1.0, 0.7917, 1.0, 0.7917, 1.0, 0.75, 1.0, 0.75, 1.0, 0.7083, 1.0, 0.7083, 1.0, 0.75, 1.0, 0.75, 1.0, 0.7917, 1.0, 0.7917, 1.0, 0.7917, 1.0, 0.7917, 1.0, 0.7917, 1.0, 0.7917, 1.0, 0.75, 1.0, 0.75, 1.0, 0.7083, 1.0, 0.7083, 1.0, 0.75, 1.0, 0.75, 1.0, 0.7917, 1.0, 0.7917, 1.0, 0.7083, 1.0, 0.7083, 1.0, 0.75, 1.0, 0.75, 1.0, 0.7083, 1.0, 0.7083, 1.0, 0.7083, 1.0, 0.7083, 1.0, 0.7917, 1.0, 0.7917, 1.0, 0.75, 1.0, 0.75, 1.0, 0.7083, 0.5, 0.7083, 0.5, 0.6667, 0.5, 0.6667, 0.5, 0.8333, 0.5, 0.8333, 0.5, 0.7917, 0.5, 0.7917, 0.5, 0.7083, 1.0, 0.75, 1.0, 0.75, 0.5, 0.7083, 0.5, 0.7917, 0.5, 0.75, 0.5, 0.75, 1.0, 0.7917, 1.0, 0.7917, 1.0, 0.7917, 1.0, 0.7917, 0.5, 0.7917, 0.5, 0.7917, 0.5, 0.7917, 1.0, 0.75, 1.0, 0.75, 0.5, 0.7083, 1.0, 0.7083, 0.5, 0.75, 0.5, 0.75, 1.0, 0.7083, 1.0, 0.7083, 1.0, 0.7083, 0.5, 0.7083, 0.5, 0.7917, 1.0, 0.7917, 1.0, 0.75, 1.0, 0.75, 1.0, 0.7083, 1.0, 0.7083, 1.0, 0.7083, 1.0, 0.7083, 1.0, 0.7083, 1.0, 0.7083, 1.0, 0.75, 1.0, 0.75, 1.0, 0.75, 1.0, 0.75, 1.0, 0.7917, 1.0, 0.7917, 1.0, 0.75, 1.0, 0.75, 1.0, 0.7083, 1.0, 0.7083, 1.0, 0.7917, 1.0, 0.7917, 1.0, 0.7917, 1.0, 0.7917, 1.0, 0.75, 0.25, 0.9578, 0.37, 0.99, 0.25, 0.75, 0.25, 0.99, 0.25, 0.9578, 0.37, 0.87, 0.4578, 0.9578, 0.37, 0.75, 0.25, 0.75, 0.49, 0.87, 0.4578, 0.75, 0.25, 0.75, 0.49, 0.75, 0.25, 0.87, 0.4578, 0.87, 0.4578, 0.75, 0.25, 0.9578, 0.37, 0.99, 0.25, 0.75, 0.25, 0.9578, 0.13, 0.9578, 0.13, 0.75, 0.25, 0.87, 0.04215, 0.75, 0.01, 0.75, 0.25, 0.87, 0.04215, 0.87, 0.04215, 0.75, 0.25, 0.9578, 0.13, 0.4578, 0.37, 0.49, 0.25, 0.25, 0.25, 0.4578, 0.37, 0.25, 0.25, 0.49, 0.25, 0.25, 0.25, 0.37, 0.04215, 0.4578, 0.13, 0.49, 0.25, 0.25, 0.25, 0.4578, 0.13, 0.37, 0.4578, 0.25, 0.49, 0.25, 0.25, 0.4578, 0.37, 0.37, 0.4578, 0.25, 0.25, 0.25, 0.49, 0.37, 0.4578, 0.25, 0.25, 0.37, 0.4578, 0.4578, 0.37, 0.25, 0.25, 0.25, 0.25, 0.4578, 0.13, 0.37, 0.04215, 0.25, 0.01, 0.25, 0.25, 0.37, 0.04215, 1.0, 1.0, 1.0, 1.0, 0.9167, 1.0, 0.9167, 1.0])
me_cylinder.use_remesh_fix_poles = True
me_cylinder.use_remesh_preserve_attributes = False
me_cylinder.use_mirror_vertex_groups = False
me_cylinder.update()
me_cylinder_001 = bpy.data.meshes.new('Cylinder.001')
me_cylinder_001.from_pydata([(0.4664, 0.8078, -0.66), (0.4851, 0.8401, 0.7866), (0.8078, 0.4664, -0.66), (0.8401, 0.4851, 0.7866), (0.9328, -4.567e-08, -0.66), (0.9701, -4.24e-08, 0.7866), (0.8078, -0.4664, -0.66), (0.8401, -0.4851, 0.7866), (0.4664, -0.8078, -0.66), (0.4851, -0.8401, 0.7866), (0.53, 0.918, 0.5237), (0.5523, 0.9566, 0.2373), (0.5583, 0.967, -0.09676), (0.5243, 0.9082, -0.4394), (0.918, 0.53, 0.5237), (0.9566, 0.5523, 0.2373), (0.967, 0.5583, -0.09676), (0.9082, 0.5243, -0.4394), (1.06, -3.066e-08, 0.5237), (1.105, -2.634e-08, 0.2373), (1.117, -2.673e-08, -0.09676), (1.049, -3.315e-08, -0.4394), (0.918, -0.53, 0.5237), (0.9566, -0.5523, 0.2373), (0.967, -0.5583, -0.09676), (0.9082, -0.5243, -0.4394), (0.53, -0.918, 0.5237), (0.5523, -0.9566, 0.2373), (0.5583, -0.967, -0.09676), (0.5243, -0.9082, -0.4394), (0.3843, 0.6657, -0.8142), (0.6657, 0.3843, -0.8142), (0.7687, -5.691e-08, -0.8142), (0.6657, -0.3843, -0.8142), (0.3843, -0.6657, -0.8142), (-8.553e-11, 0.9328, -0.66), (2.965e-10, 0.9701, 0.7866), (-0.4664, 0.8078, -0.66), (-0.4851, 0.8401, 0.7866), (-0.8078, 0.4664, -0.66), (-0.8401, 0.4851, 0.7866), (-0.9328, -4.567e-08, -0.66), (-0.9701, -4.24e-08, 0.7866), (-0.8078, -0.4664, -0.66), (-0.8401, -0.4851, 0.7866), (-0.4664, -0.8078, -0.66), (-0.4851, -0.8401, 0.7866), (-8.553e-11, -0.9328, -0.66), (2.965e-10, -0.9701, 0.7866), (-3.484e-10, 1.049, -0.4394), (3.904e-10, 1.117, -0.09676), (3.951e-10, 1.105, 0.2373), (-9.902e-11, 1.06, 0.5237), (-0.53, 0.918, 0.5237), (-0.5523, 0.9566, 0.2373), (-0.5583, 0.967, -0.09676), (-0.5243, 0.9082, -0.4394), (-0.918, 0.53, 0.5237), (-0.9566, 0.5523, 0.2373), (-0.967, 0.5583, -0.09676), (-0.9082, 0.5243, -0.4394), (-1.06, -3.066e-08, 0.5237), (-1.105, -2.634e-08, 0.2373), (-1.117, -2.673e-08, -0.09676), (-1.049, -3.315e-08, -0.4394), (-0.918, -0.53, 0.5237), (-0.9566, -0.5523, 0.2373), (-0.967, -0.5583, -0.09676), (-0.9082, -0.5243, -0.4394), (-0.53, -0.918, 0.5237), (-0.5523, -0.9566, 0.2373), (-0.5583, -0.967, -0.09676), (-0.5243, -0.9082, -0.4394), (-9.902e-11, -1.06, 0.5237), (3.951e-10, -1.105, 0.2373), (3.904e-10, -1.117, -0.09676), (-3.484e-10, -1.049, -0.4394), (0.0, 0.7687, -0.8142), (-0.3843, 0.6657, -0.8142), (-0.6657, 0.3843, -0.8142), (-0.7687, -5.691e-08, -0.8142), (-0.6657, -0.3843, -0.8142), (-0.3843, -0.6657, -0.8142), (0.0, -0.7687, -0.8142)], [], [(52, 36, 1, 10), (10, 1, 3, 14), (14, 3, 5, 18), (18, 5, 7, 22), (22, 7, 9, 26), (26, 9, 48, 73), (8, 29, 76, 47), (29, 28, 75, 76), (28, 27, 74, 75), (27, 26, 73, 74), (6, 25, 29, 8), (25, 24, 28, 29), (24, 23, 27, 28), (23, 22, 26, 27), (4, 21, 25, 6), (21, 20, 24, 25), (20, 19, 23, 24), (19, 18, 22, 23), (2, 17, 21, 4), (17, 16, 20, 21), (16, 15, 19, 20), (15, 14, 18, 19), (0, 13, 17, 2), (13, 12, 16, 17), (12, 11, 15, 16), (11, 10, 14, 15), (35, 49, 13, 0), (49, 50, 12, 13), (50, 51, 11, 12), (51, 52, 10, 11), (35, 0, 30, 77), (2, 4, 32, 31), (0, 2, 31, 30), (8, 47, 83, 34), (6, 8, 34, 33), (4, 6, 33, 32), (52, 53, 38, 36), (53, 57, 40, 38), (57, 61, 42, 40), (61, 65, 44, 42), (65, 69, 46, 44), (69, 73, 48, 46), (45, 47, 76, 72), (72, 76, 75, 71), (71, 75, 74, 70), (70, 74, 73, 69), (43, 45, 72, 68), (68, 72, 71, 67), (67, 71, 70, 66), (66, 70, 69, 65), (41, 43, 68, 64), (64, 68, 67, 63), (63, 67, 66, 62), (62, 66, 65, 61), (39, 41, 64, 60), (60, 64, 63, 59), (59, 63, 62, 58), (58, 62, 61, 57), (37, 39, 60, 56), (56, 60, 59, 55), (55, 59, 58, 54), (54, 58, 57, 53), (35, 37, 56, 49), (49, 56, 55, 50), (50, 55, 54, 51), (51, 54, 53, 52), (35, 77, 78, 37), (39, 79, 80, 41), (37, 78, 79, 39), (45, 82, 83, 47), (43, 81, 82, 45), (41, 80, 81, 43)])
me_cylinder_001.polygons.foreach_set('use_smooth', [True] * 72)
_k = set([(1, 3), (1, 36), (3, 5), (5, 7), (7, 9), (9, 48), (36, 38), (38, 40), (40, 42), (42, 44), (44, 46), (46, 48)])
me_cylinder_001.attributes.new('sharp_edge', 'BOOLEAN', 'EDGE').data.foreach_set('value', [ (min(e.vertices), max(e.vertices)) in _k for e in me_cylinder_001.edges])
_k = {(1, 36): 1.0, (1, 3): 1.0, (3, 5): 1.0, (5, 7): 1.0, (7, 9): 1.0, (9, 48): 1.0, (30, 77): 1.0, (30, 31): 1.0, (31, 32): 1.0, (32, 33): 1.0, (33, 34): 1.0, (34, 83): 1.0, (36, 38): 1.0, (38, 40): 1.0, (40, 42): 1.0, (42, 44): 1.0, (44, 46): 1.0, (46, 48): 1.0, (77, 78): 1.0, (78, 79): 1.0, (79, 80): 1.0, (80, 81): 1.0, (81, 82): 1.0, (82, 83): 1.0}
me_cylinder_001.attributes.new('crease_edge', 'FLOAT', 'EDGE').data.foreach_set('value', [_k.get((min(e.vertices), max(e.vertices)), 0.0) for e in me_cylinder_001.edges])
_uv = me_cylinder_001.uv_layers.new(name='UVMap')
_uv.uv.foreach_set('vector', [1.0, 0.9, 1.0, 1.0, 0.9167, 1.0, 0.9167, 0.9, 0.9167, 0.9, 0.9167, 1.0, 0.8333, 1.0, 0.8333, 0.9, 0.8333, 0.9, 0.8333, 1.0, 0.75, 1.0, 0.75, 0.9, 0.75, 0.9, 0.75, 1.0, 0.6667, 1.0, 0.6667, 0.9, 0.6667, 0.9, 0.6667, 1.0, 0.5833, 1.0, 0.5833, 0.9, 0.5833, 0.9, 0.5833, 1.0, 0.5, 1.0, 0.5, 0.9, 0.5833, 0.5, 0.5833, 0.6, 0.5, 0.6, 0.5, 0.5, 0.5833, 0.6, 0.5833, 0.7, 0.5, 0.7, 0.5, 0.6, 0.5833, 0.7, 0.5833, 0.8, 0.5, 0.8, 0.5, 0.7, 0.5833, 0.8, 0.5833, 0.9, 0.5, 0.9, 0.5, 0.8, 0.6667, 0.5, 0.6667, 0.6, 0.5833, 0.6, 0.5833, 0.5, 0.6667, 0.6, 0.6667, 0.7, 0.5833, 0.7, 0.5833, 0.6, 0.6667, 0.7, 0.6667, 0.8, 0.5833, 0.8, 0.5833, 0.7, 0.6667, 0.8, 0.6667, 0.9, 0.5833, 0.9, 0.5833, 0.8, 0.75, 0.5, 0.75, 0.6, 0.6667, 0.6, 0.6667, 0.5, 0.75, 0.6, 0.75, 0.7, 0.6667, 0.7, 0.6667, 0.6, 0.75, 0.7, 0.75, 0.8, 0.6667, 0.8, 0.6667, 0.7, 0.75, 0.8, 0.75, 0.9, 0.6667, 0.9, 0.6667, 0.8, 0.8333, 0.5, 0.8333, 0.6, 0.75, 0.6, 0.75, 0.5, 0.8333, 0.6, 0.8333, 0.7, 0.75, 0.7, 0.75, 0.6, 0.8333, 0.7, 0.8333, 0.8, 0.75, 0.8, 0.75, 0.7, 0.8333, 0.8, 0.8333, 0.9, 0.75, 0.9, 0.75, 0.8, 0.9167, 0.5, 0.9167, 0.6, 0.8333, 0.6, 0.8333, 0.5, 0.9167, 0.6, 0.9167, 0.7, 0.8333, 0.7, 0.8333, 0.6, 0.9167, 0.7, 0.9167, 0.8, 0.8333, 0.8, 0.8333, 0.7, 0.9167, 0.8, 0.9167, 0.9, 0.8333, 0.9, 0.8333, 0.8, 1.0, 0.5, 1.0, 0.6, 0.9167, 0.6, 0.9167, 0.5, 1.0, 0.6, 1.0, 0.7, 0.9167, 0.7, 0.9167, 0.6, 1.0, 0.7, 1.0, 0.8, 0.9167, 0.8, 0.9167, 0.7, 1.0, 0.8, 1.0, 0.9, 0.9167, 0.9, 0.9167, 0.8, 1.0, 0.5, 0.9167, 0.5, 0.9167, 0.5, 1.0, 0.5, 0.8333, 0.5, 0.75, 0.5, 0.75, 0.5, 0.8333, 0.5, 0.9167, 0.5, 0.8333, 0.5, 0.8333, 0.5, 0.9167, 0.5, 0.5833, 0.5, 0.5, 0.5, 0.5, 0.5, 0.5833, 0.5, 0.6667, 0.5, 0.5833, 0.5, 0.5833, 0.5, 0.6667, 0.5, 0.75, 0.5, 0.6667, 0.5, 0.6667, 0.5, 0.75, 0.5, 1.0, 0.9, 0.9167, 0.9, 0.9167, 1.0, 1.0, 1.0, 0.9167, 0.9, 0.8333, 0.9, 0.8333, 1.0, 0.9167, 1.0, 0.8333, 0.9, 0.75, 0.9, 0.75, 1.0, 0.8333, 1.0, 0.75, 0.9, 0.6667, 0.9, 0.6667, 1.0, 0.75, 1.0, 0.6667, 0.9, 0.5833, 0.9, 0.5833, 1.0, 0.6667, 1.0, 0.5833, 0.9, 0.5, 0.9, 0.5, 1.0, 0.5833, 1.0, 0.5833, 0.5, 0.5, 0.5, 0.5, 0.6, 0.5833, 0.6, 0.5833, 0.6, 0.5, 0.6, 0.5, 0.7, 0.5833, 0.7, 0.5833, 0.7, 0.5, 0.7, 0.5, 0.8, 0.5833, 0.8, 0.5833, 0.8, 0.5, 0.8, 0.5, 0.9, 0.5833, 0.9, 0.6667, 0.5, 0.5833, 0.5, 0.5833, 0.6, 0.6667, 0.6, 0.6667, 0.6, 0.5833, 0.6, 0.5833, 0.7, 0.6667, 0.7, 0.6667, 0.7, 0.5833, 0.7, 0.5833, 0.8, 0.6667, 0.8, 0.6667, 0.8, 0.5833, 0.8, 0.5833, 0.9, 0.6667, 0.9, 0.75, 0.5, 0.6667, 0.5, 0.6667, 0.6, 0.75, 0.6, 0.75, 0.6, 0.6667, 0.6, 0.6667, 0.7, 0.75, 0.7, 0.75, 0.7, 0.6667, 0.7, 0.6667, 0.8, 0.75, 0.8, 0.75, 0.8, 0.6667, 0.8, 0.6667, 0.9, 0.75, 0.9, 0.8333, 0.5, 0.75, 0.5, 0.75, 0.6, 0.8333, 0.6, 0.8333, 0.6, 0.75, 0.6, 0.75, 0.7, 0.8333, 0.7, 0.8333, 0.7, 0.75, 0.7, 0.75, 0.8, 0.8333, 0.8, 0.8333, 0.8, 0.75, 0.8, 0.75, 0.9, 0.8333, 0.9, 0.9167, 0.5, 0.8333, 0.5, 0.8333, 0.6, 0.9167, 0.6, 0.9167, 0.6, 0.8333, 0.6, 0.8333, 0.7, 0.9167, 0.7, 0.9167, 0.7, 0.8333, 0.7, 0.8333, 0.8, 0.9167, 0.8, 0.9167, 0.8, 0.8333, 0.8, 0.8333, 0.9, 0.9167, 0.9, 1.0, 0.5, 0.9167, 0.5, 0.9167, 0.6, 1.0, 0.6, 1.0, 0.6, 0.9167, 0.6, 0.9167, 0.7, 1.0, 0.7, 1.0, 0.7, 0.9167, 0.7, 0.9167, 0.8, 1.0, 0.8, 1.0, 0.8, 0.9167, 0.8, 0.9167, 0.9, 1.0, 0.9, 1.0, 0.5, 1.0, 0.5, 0.9167, 0.5, 0.9167, 0.5, 0.8333, 0.5, 0.8333, 0.5, 0.75, 0.5, 0.75, 0.5, 0.9167, 0.5, 0.9167, 0.5, 0.8333, 0.5, 0.8333, 0.5, 0.5833, 0.5, 0.5833, 0.5, 0.5, 0.5, 0.5, 0.5, 0.6667, 0.5, 0.6667, 0.5, 0.5833, 0.5, 0.5833, 0.5, 0.75, 0.5, 0.75, 0.5, 0.6667, 0.5, 0.6667, 0.5])
me_cylinder_001.use_remesh_fix_poles = True
me_cylinder_001.use_remesh_preserve_attributes = False
me_cylinder_001.use_mirror_vertex_groups = False
me_cylinder_001.update()

# ---- objects
ob_light = bpy.data.objects.new('Light', light_light)
ob_camera = bpy.data.objects.new('Camera', cam_camera)
ob_cylinder = bpy.data.objects.new('Cylinder', me_cylinder)
ob_cylinder_001 = bpy.data.objects.new('Cylinder.001', me_cylinder_001)

# ---- transforms, parenting, visibility, modifiers, constraints
ob_light.location = (4.076, 1.005, 5.904)
ob_light.rotation_euler = (0.6503, 0.05522, 1.866)
ob_light.lock_rotations_4d = False
ob_light.empty_display_type = 'ARROWS'
ob_light.color = (0.0, 0.0, 0.0, 0.0)
ob_light.lineart.crease_threshold = 0.0
ob_camera.location = (7.359, -6.926, 4.958)
ob_camera.rotation_euler = (1.109, 0.0, 0.8149)
ob_camera.lock_rotations_4d = False
ob_camera.empty_display_type = 'ARROWS'
ob_camera.color = (0.0, 0.0, 0.0, 0.0)
ob_camera.display_type = 'WIRE'
ob_camera.lineart.crease_threshold = 0.0
ob_cylinder.location = (0.0, 0.0, 0.0)
ob_cylinder.lineart.crease_threshold = 0.0
_m = ob_cylinder.modifiers.new('Subdivision', 'SUBSURF')
_m.uv_smooth = 'PRESERVE_CORNERS'
_m.show_only_control_edges = False
_m = ob_cylinder.modifiers.new('EdgeSplit', 'EDGE_SPLIT')
ob_cylinder_001.location = (0.0, 0.0, 0.0)
ob_cylinder_001.lineart.crease_threshold = 0.0
_m = ob_cylinder_001.modifiers.new('Subdivision', 'SUBSURF')
_m.uv_smooth = 'PRESERVE_CORNERS'
_m.show_only_control_edges = False
_m = ob_cylinder_001.modifiers.new('EdgeSplit', 'EDGE_SPLIT')

# ---- collection membership
col_collection.objects.link(ob_light)
col_collection.objects.link(ob_camera)
col_collection.objects.link(ob_cylinder)
col_collection.objects.link(ob_cylinder_001)

# ---- scene / render settings (as saved in the file)
scene.camera = ob_camera
scene.frame_start = 1; scene.frame_end = 250; scene.frame_set(0)
scene.render.engine = 'BLENDER_EEVEE_NEXT'
scene.cycles.use_denoising = False
scene.cycles.samples = 128
scene.cycles.sampling_pattern = 'TABULATED_SOBOL'
scene.cycles.use_adaptive_sampling = False
scene.cycles.use_light_tree = False
scene.view_settings.view_transform = 'Filmic'
bpy.context.view_layer.update()
